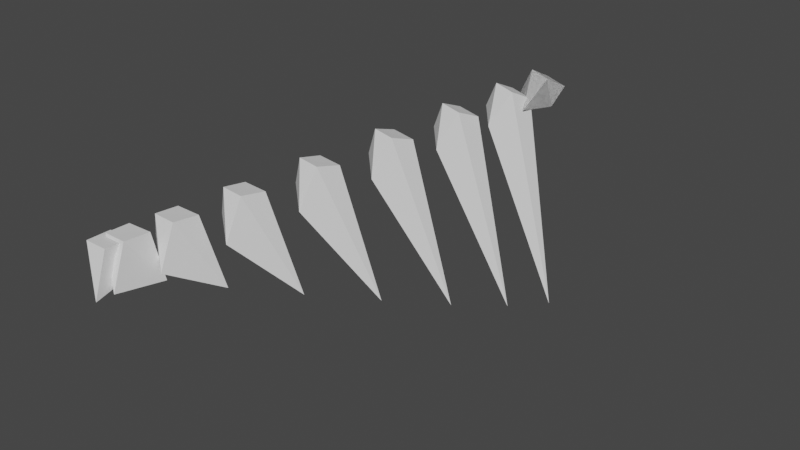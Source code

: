 # Source: dupli_frame_shape_keys.blend  (saved by Blender 3.5.10; exported with 4.5.12 LTS)
import bpy
from mathutils import Matrix  # noqa: F401  (used for matrix-valued properties, if any)

bpy.ops.wm.read_factory_settings(use_empty=True)
scene = bpy.context.scene
scene.name = 'Scene'

# ---- collections
col_collection = bpy.data.collections.new('Collection'); scene.collection.children.link(col_collection)

# ---- materials (node trees are filled in below, after node groups)
mat_material = bpy.data.materials.new('Material')
mat_material.alpha_threshold = 0.0
mat_material.use_transparent_shadow = False
mat_material.roughness = 0.5
mat_material.line_color = (0.0, 0.0, 0.0, 1.0)

# ---- material node trees
mat_material.use_nodes = True; mat_material.node_tree.nodes.clear()
_N = mat_material.node_tree.nodes; _L = mat_material.node_tree.links
n0 = _N.new('ShaderNodeOutputMaterial'); n0.name = 'Material Output'; n0.location = (300, 300)
n1 = _N.new('ShaderNodeBsdfPrincipled'); n1.name = 'Principled BSDF'; n1.location = (10, 300)
n1.distribution = 'GGX'
n1.subsurface_method = 'RANDOM_WALK_SKIN'
n1.inputs[3].default_value = 1.45
n1.inputs[27].default_value = (0.0, 0.0, 0.0, 1.0)
n1.inputs[28].default_value = 1.0
_L.new(n1.outputs[0], n0.inputs[0])
n0.is_active_output = True

# ---- world
world_world = bpy.data.worlds.new('World'); scene.world = world_world
world_world.use_nodes = True; world_world.node_tree.nodes.clear()
_N = world_world.node_tree.nodes; _L = world_world.node_tree.links
n0 = _N.new('ShaderNodeOutputWorld'); n0.name = 'World Output'; n0.location = (300, 300)
n1 = _N.new('ShaderNodeBackground'); n1.name = 'Background'; n1.location = (10, 300)
n1.inputs[0].default_value = (0.05088, 0.05088, 0.05088, 1.0)
_L.new(n1.outputs[0], n0.inputs[0])
n0.is_active_output = True
world_world.color = (0.05088, 0.05088, 0.05088)
world_world.use_sun_shadow = False
world_world.sun_shadow_jitter_overblur = 0.0

# ---- meshes
me_cube = bpy.data.meshes.new('Cube')
me_cube.from_pydata([(0.2372, 0.2362, 0.2036), (0.2078, 0.2078, -0.2078), (0.2078, -0.2078, 0.2078), (0.4011, -0.5879, -0.4092), (-0.2078, 0.2078, 0.2078), (-0.2078, 0.2078, -0.2078), (-0.2078, -0.2078, 0.2078), (-0.2078, -0.2078, -0.2078)], [], [(0, 4, 6, 2), (3, 2, 6, 7), (7, 6, 4, 5), (5, 1, 3, 7), (1, 0, 2, 3), (5, 4, 0, 1)])
_uv = me_cube.uv_layers.new(name='UVMap')
_uv.uv.foreach_set('vector', [0.625, 0.5, 0.875, 0.5, 0.875, 0.75, 0.625, 0.75, 0.375, 0.75, 0.625, 0.75, 0.625, 1.0, 0.375, 1.0, 0.375, 0.0, 0.625, 0.0, 0.625, 0.25, 0.375, 0.25, 0.125, 0.5, 0.375, 0.5, 0.375, 0.75, 0.125, 0.75, 0.375, 0.5, 0.625, 0.5, 0.625, 0.75, 0.375, 0.75, 0.375, 0.25, 0.625, 0.25, 0.625, 0.5, 0.375, 0.5])
me_cube.materials.append(mat_material)
me_cube.use_mirror_vertex_groups = False
me_cube.update()
me_cube_019 = bpy.data.meshes.new('Cube.019')
me_cube_019.from_pydata([(0.2372, 0.2362, 0.2036), (0.2078, 0.2078, -0.2078), (0.2078, -0.2078, 0.2078), (0.4011, -0.5879, -0.4092), (-0.2078, 0.2078, 0.2078), (-0.2078, 0.2078, -0.2078), (-0.2078, -0.2078, 0.2078), (-0.2078, -0.2078, -0.2078)], [], [(0, 4, 6, 2), (3, 2, 6, 7), (7, 6, 4, 5), (5, 1, 3, 7), (1, 0, 2, 3), (5, 4, 0, 1)])
_uv = me_cube_019.uv_layers.new(name='UVMap')
_uv.uv.foreach_set('vector', [0.625, 0.5, 0.875, 0.5, 0.875, 0.75, 0.625, 0.75, 0.375, 0.75, 0.625, 0.75, 0.625, 1.0, 0.375, 1.0, 0.375, 0.0, 0.625, 0.0, 0.625, 0.25, 0.375, 0.25, 0.125, 0.5, 0.375, 0.5, 0.375, 0.75, 0.125, 0.75, 0.375, 0.5, 0.625, 0.5, 0.625, 0.75, 0.375, 0.75, 0.375, 0.25, 0.625, 0.25, 0.625, 0.5, 0.375, 0.5])
me_cube_019.materials.append(mat_material)
me_cube_019.use_mirror_vertex_groups = False
me_cube_019.update()
me_cube_020 = bpy.data.meshes.new('Cube.020')
me_cube_020.from_pydata([(0.2372, 0.2362, 0.2036), (0.2708, 0.233, -0.2974), (0.2078, -0.2078, 0.2078), (0.4011, -0.5879, -0.4092), (-0.2078, 0.2078, 0.2078), (-0.2078, 0.2078, -0.2078), (-0.2078, -0.2078, 0.2078), (-0.2078, -0.2078, -0.2078)], [], [(0, 4, 6, 2), (3, 2, 6, 7), (7, 6, 4, 5), (5, 1, 3, 7), (1, 0, 2, 3), (5, 4, 0, 1)])
_uv = me_cube_020.uv_layers.new(name='UVMap')
_uv.uv.foreach_set('vector', [0.625, 0.5, 0.875, 0.5, 0.875, 0.75, 0.625, 0.75, 0.375, 0.75, 0.625, 0.75, 0.625, 1.0, 0.375, 1.0, 0.375, 0.0, 0.625, 0.0, 0.625, 0.25, 0.375, 0.25, 0.125, 0.5, 0.375, 0.5, 0.375, 0.75, 0.125, 0.75, 0.375, 0.5, 0.625, 0.5, 0.625, 0.75, 0.375, 0.75, 0.375, 0.25, 0.625, 0.25, 0.625, 0.5, 0.375, 0.5])
me_cube_020.materials.append(mat_material)
me_cube_020.use_mirror_vertex_groups = False
me_cube_020.update()
me_cube_021 = bpy.data.meshes.new('Cube.021')
me_cube_021.from_pydata([(0.2372, 0.2362, 0.2036), (0.4394, 0.3002, -0.5376), (0.2078, -0.2078, 0.2078), (0.4011, -0.5879, -0.4092), (-0.2078, 0.2078, 0.2078), (-0.2078, 0.2078, -0.2078), (-0.2078, -0.2078, 0.2078), (-0.2078, -0.2078, -0.2078)], [], [(0, 4, 6, 2), (3, 2, 6, 7), (7, 6, 4, 5), (5, 1, 3, 7), (1, 0, 2, 3), (5, 4, 0, 1)])
_uv = me_cube_021.uv_layers.new(name='UVMap')
_uv.uv.foreach_set('vector', [0.625, 0.5, 0.875, 0.5, 0.875, 0.75, 0.625, 0.75, 0.375, 0.75, 0.625, 0.75, 0.625, 1.0, 0.375, 1.0, 0.375, 0.0, 0.625, 0.0, 0.625, 0.25, 0.375, 0.25, 0.125, 0.5, 0.375, 0.5, 0.375, 0.75, 0.125, 0.75, 0.375, 0.5, 0.625, 0.5, 0.625, 0.75, 0.375, 0.75, 0.375, 0.25, 0.625, 0.25, 0.625, 0.5, 0.375, 0.5])
me_cube_021.materials.append(mat_material)
me_cube_021.use_mirror_vertex_groups = False
me_cube_021.update()
me_cube_022 = bpy.data.meshes.new('Cube.022')
me_cube_022.from_pydata([(0.2372, 0.2362, 0.2036), (0.6836, 0.3977, -0.8852), (0.2078, -0.2078, 0.2078), (0.4011, -0.5879, -0.4092), (-0.2078, 0.2078, 0.2078), (-0.2078, 0.2078, -0.2078), (-0.2078, -0.2078, 0.2078), (-0.2078, -0.2078, -0.2078)], [], [(0, 4, 6, 2), (3, 2, 6, 7), (7, 6, 4, 5), (5, 1, 3, 7), (1, 0, 2, 3), (5, 4, 0, 1)])
_uv = me_cube_022.uv_layers.new(name='UVMap')
_uv.uv.foreach_set('vector', [0.625, 0.5, 0.875, 0.5, 0.875, 0.75, 0.625, 0.75, 0.375, 0.75, 0.625, 0.75, 0.625, 1.0, 0.375, 1.0, 0.375, 0.0, 0.625, 0.0, 0.625, 0.25, 0.375, 0.25, 0.125, 0.5, 0.375, 0.5, 0.375, 0.75, 0.125, 0.75, 0.375, 0.5, 0.625, 0.5, 0.625, 0.75, 0.375, 0.75, 0.375, 0.25, 0.625, 0.25, 0.625, 0.5, 0.375, 0.5])
me_cube_022.materials.append(mat_material)
me_cube_022.use_mirror_vertex_groups = False
me_cube_022.update()
me_cube_023 = bpy.data.meshes.new('Cube.023')
me_cube_023.from_pydata([(0.2372, 0.2362, 0.2036), (0.9731, 0.5132, -1.297), (0.2078, -0.2078, 0.2078), (0.4011, -0.5879, -0.4092), (-0.2078, 0.2078, 0.2078), (-0.2078, 0.2078, -0.2078), (-0.2078, -0.2078, 0.2078), (-0.2078, -0.2078, -0.2078)], [], [(0, 4, 6, 2), (3, 2, 6, 7), (7, 6, 4, 5), (5, 1, 3, 7), (1, 0, 2, 3), (5, 4, 0, 1)])
_uv = me_cube_023.uv_layers.new(name='UVMap')
_uv.uv.foreach_set('vector', [0.625, 0.5, 0.875, 0.5, 0.875, 0.75, 0.625, 0.75, 0.375, 0.75, 0.625, 0.75, 0.625, 1.0, 0.375, 1.0, 0.375, 0.0, 0.625, 0.0, 0.625, 0.25, 0.375, 0.25, 0.125, 0.5, 0.375, 0.5, 0.375, 0.75, 0.125, 0.75, 0.375, 0.5, 0.625, 0.5, 0.625, 0.75, 0.375, 0.75, 0.375, 0.25, 0.625, 0.25, 0.625, 0.5, 0.375, 0.5])
me_cube_023.materials.append(mat_material)
me_cube_023.use_mirror_vertex_groups = False
me_cube_023.update()
me_cube_024 = bpy.data.meshes.new('Cube.024')
me_cube_024.from_pydata([(0.2372, 0.2362, 0.2036), (1.278, 0.6347, -1.731), (0.2078, -0.2078, 0.2078), (0.4011, -0.5879, -0.4092), (-0.2078, 0.2078, 0.2078), (-0.2078, 0.2078, -0.2078), (-0.2078, -0.2078, 0.2078), (-0.2078, -0.2078, -0.2078)], [], [(0, 4, 6, 2), (3, 2, 6, 7), (7, 6, 4, 5), (5, 1, 3, 7), (1, 0, 2, 3), (5, 4, 0, 1)])
_uv = me_cube_024.uv_layers.new(name='UVMap')
_uv.uv.foreach_set('vector', [0.625, 0.5, 0.875, 0.5, 0.875, 0.75, 0.625, 0.75, 0.375, 0.75, 0.625, 0.75, 0.625, 1.0, 0.375, 1.0, 0.375, 0.0, 0.625, 0.0, 0.625, 0.25, 0.375, 0.25, 0.125, 0.5, 0.375, 0.5, 0.375, 0.75, 0.125, 0.75, 0.375, 0.5, 0.625, 0.5, 0.625, 0.75, 0.375, 0.75, 0.375, 0.25, 0.625, 0.25, 0.625, 0.5, 0.375, 0.5])
me_cube_024.materials.append(mat_material)
me_cube_024.use_mirror_vertex_groups = False
me_cube_024.update()
me_cube_025 = bpy.data.meshes.new('Cube.025')
me_cube_025.from_pydata([(0.2372, 0.2362, 0.2036), (1.567, 0.7502, -2.143), (0.2078, -0.2078, 0.2078), (0.4011, -0.5879, -0.4092), (-0.2078, 0.2078, 0.2078), (-0.2078, 0.2078, -0.2078), (-0.2078, -0.2078, 0.2078), (-0.2078, -0.2078, -0.2078)], [], [(0, 4, 6, 2), (3, 2, 6, 7), (7, 6, 4, 5), (5, 1, 3, 7), (1, 0, 2, 3), (5, 4, 0, 1)])
_uv = me_cube_025.uv_layers.new(name='UVMap')
_uv.uv.foreach_set('vector', [0.625, 0.5, 0.875, 0.5, 0.875, 0.75, 0.625, 0.75, 0.375, 0.75, 0.625, 0.75, 0.625, 1.0, 0.375, 1.0, 0.375, 0.0, 0.625, 0.0, 0.625, 0.25, 0.375, 0.25, 0.125, 0.5, 0.375, 0.5, 0.375, 0.75, 0.125, 0.75, 0.375, 0.5, 0.625, 0.5, 0.625, 0.75, 0.375, 0.75, 0.375, 0.25, 0.625, 0.25, 0.625, 0.5, 0.375, 0.5])
me_cube_025.materials.append(mat_material)
me_cube_025.use_mirror_vertex_groups = False
me_cube_025.update()
me_cube_026 = bpy.data.meshes.new('Cube.026')
me_cube_026.from_pydata([(0.2372, 0.2362, 0.2036), (1.811, 0.8476, -2.491), (0.2078, -0.2078, 0.2078), (0.4011, -0.5879, -0.4092), (-0.2078, 0.2078, 0.2078), (-0.2078, 0.2078, -0.2078), (-0.2078, -0.2078, 0.2078), (-0.2078, -0.2078, -0.2078)], [], [(0, 4, 6, 2), (3, 2, 6, 7), (7, 6, 4, 5), (5, 1, 3, 7), (1, 0, 2, 3), (5, 4, 0, 1)])
_uv = me_cube_026.uv_layers.new(name='UVMap')
_uv.uv.foreach_set('vector', [0.625, 0.5, 0.875, 0.5, 0.875, 0.75, 0.625, 0.75, 0.375, 0.75, 0.625, 0.75, 0.625, 1.0, 0.375, 1.0, 0.375, 0.0, 0.625, 0.0, 0.625, 0.25, 0.375, 0.25, 0.125, 0.5, 0.375, 0.5, 0.375, 0.75, 0.125, 0.75, 0.375, 0.5, 0.625, 0.5, 0.625, 0.75, 0.375, 0.75, 0.375, 0.25, 0.625, 0.25, 0.625, 0.5, 0.375, 0.5])
me_cube_026.materials.append(mat_material)
me_cube_026.use_mirror_vertex_groups = False
me_cube_026.update()
me_cube_027 = bpy.data.meshes.new('Cube.027')
me_cube_027.from_pydata([(0.2372, 0.2362, 0.2036), (1.98, 0.9149, -2.731), (0.2078, -0.2078, 0.2078), (0.4011, -0.5879, -0.4092), (-0.2078, 0.2078, 0.2078), (-0.2078, 0.2078, -0.2078), (-0.2078, -0.2078, 0.2078), (-0.2078, -0.2078, -0.2078)], [], [(0, 4, 6, 2), (3, 2, 6, 7), (7, 6, 4, 5), (5, 1, 3, 7), (1, 0, 2, 3), (5, 4, 0, 1)])
_uv = me_cube_027.uv_layers.new(name='UVMap')
_uv.uv.foreach_set('vector', [0.625, 0.5, 0.875, 0.5, 0.875, 0.75, 0.625, 0.75, 0.375, 0.75, 0.625, 0.75, 0.625, 1.0, 0.375, 1.0, 0.375, 0.0, 0.625, 0.0, 0.625, 0.25, 0.375, 0.25, 0.125, 0.5, 0.375, 0.5, 0.375, 0.75, 0.125, 0.75, 0.375, 0.5, 0.625, 0.5, 0.625, 0.75, 0.375, 0.75, 0.375, 0.25, 0.625, 0.25, 0.625, 0.5, 0.375, 0.5])
me_cube_027.materials.append(mat_material)
me_cube_027.use_mirror_vertex_groups = False
me_cube_027.update()

# ---- objects
ob_cube = bpy.data.objects.new('Cube', me_cube)
ob_cube_001 = bpy.data.objects.new('Cube.001', me_cube_019)
ob_cube_002 = bpy.data.objects.new('Cube.002', me_cube_020)
ob_cube_003 = bpy.data.objects.new('Cube.003', me_cube_021)
ob_cube_004 = bpy.data.objects.new('Cube.004', me_cube_022)
ob_cube_005 = bpy.data.objects.new('Cube.005', me_cube_023)
ob_cube_006 = bpy.data.objects.new('Cube.006', me_cube_024)
ob_cube_007 = bpy.data.objects.new('Cube.007', me_cube_025)
ob_cube_008 = bpy.data.objects.new('Cube.008', me_cube_026)
ob_cube_009 = bpy.data.objects.new('Cube.009', me_cube_027)

# ---- transforms, parenting, visibility, modifiers, constraints
ob_cube.location = (2.365, 7.433, 0.934)
ob_cube.rotation_euler = (-0.4754, 0.1073, -0.3019)
ob_cube.lock_rotations_4d = False
ob_cube.empty_display_type = 'ARROWS'
ob_cube.lineart.crease_threshold = 0.0
ob_cube_001.location = (2.365, 7.433, 0.934)
ob_cube_001.rotation_euler = (-0.4754, 0.1073, -0.3019)
ob_cube_001.lock_rotations_4d = False
ob_cube_001.empty_display_type = 'ARROWS'
ob_cube_001.lineart.crease_threshold = 0.0
ob_cube_002.location = (0.0, 0.0, 0.0)
ob_cube_002.lock_rotations_4d = False
ob_cube_002.empty_display_type = 'ARROWS'
ob_cube_002.lineart.crease_threshold = 0.0
ob_cube_003.location = (0.084, 0.2639, 0.03317)
ob_cube_003.rotation_euler = (-0.01688, 0.003811, -0.01072)
ob_cube_003.lock_rotations_4d = False
ob_cube_003.empty_display_type = 'ARROWS'
ob_cube_003.lineart.crease_threshold = 0.0
ob_cube_004.location = (0.3091, 0.9713, 0.1221)
ob_cube_004.rotation_euler = (-0.06213, 0.01403, -0.03946)
ob_cube_004.lock_rotations_4d = False
ob_cube_004.empty_display_type = 'ARROWS'
ob_cube_004.lineart.crease_threshold = 0.0
ob_cube_005.location = (0.6351, 1.995, 0.2507)
ob_cube_005.rotation_euler = (-0.1276, 0.02881, -0.08106)
ob_cube_005.lock_rotations_4d = False
ob_cube_005.empty_display_type = 'ARROWS'
ob_cube_005.lineart.crease_threshold = 0.0
ob_cube_006.location = (1.021, 3.209, 0.4033)
ob_cube_006.rotation_euler = (-0.2053, 0.04635, -0.1304)
ob_cube_006.lock_rotations_4d = False
ob_cube_006.empty_display_type = 'ARROWS'
ob_cube_006.lineart.crease_threshold = 0.0
ob_cube_007.location = (1.428, 4.487, 0.5638)
ob_cube_007.rotation_euler = (-0.287, 0.06479, -0.1823)
ob_cube_007.lock_rotations_4d = False
ob_cube_007.empty_display_type = 'ARROWS'
ob_cube_007.lineart.crease_threshold = 0.0
ob_cube_008.location = (1.814, 5.701, 0.7164)
ob_cube_008.rotation_euler = (-0.3646, 0.08233, -0.2316)
ob_cube_008.lock_rotations_4d = False
ob_cube_008.empty_display_type = 'ARROWS'
ob_cube_008.lineart.crease_threshold = 0.0
ob_cube_009.location = (2.14, 6.725, 0.8451)
ob_cube_009.rotation_euler = (-0.4301, 0.09711, -0.2732)
ob_cube_009.lock_rotations_4d = False
ob_cube_009.empty_display_type = 'ARROWS'
ob_cube_009.lineart.crease_threshold = 0.0

# ---- collection membership
col_collection.objects.link(ob_cube)
col_collection.objects.link(ob_cube_001)
col_collection.objects.link(ob_cube_002)
col_collection.objects.link(ob_cube_003)
col_collection.objects.link(ob_cube_004)
col_collection.objects.link(ob_cube_005)
col_collection.objects.link(ob_cube_006)
col_collection.objects.link(ob_cube_007)
col_collection.objects.link(ob_cube_008)
col_collection.objects.link(ob_cube_009)

# ---- scene / render settings (as saved in the file)
scene.frame_start = 1; scene.frame_end = 10; scene.frame_set(9)
scene.render.engine = 'BLENDER_EEVEE_NEXT'
scene.cycles.sampling_pattern = 'TABULATED_SOBOL'
scene.view_settings.view_transform = 'Filmic'
bpy.context.view_layer.update()

# ---- added for rendering (the .blend has no active camera and no usable light): camera, sun
cam_auto = bpy.data.cameras.new('AutoCamera')
cam_auto.lens = 50.0
cam_auto.sensor_width = 36.0
cam_auto.clip_end = 1000.0
ob_auto_camera = bpy.data.objects.new('AutoCamera', cam_auto)
scene.collection.objects.link(ob_auto_camera)
ob_auto_camera.location = (12.0765, -8.03124, 7.55304)
ob_auto_camera.rotation_euler = (1.09748, -7.21219e-08, 0.694738)
scene.camera = ob_auto_camera
light_auto_sun = bpy.data.lights.new('AutoSun', 'SUN')
light_auto_sun.energy = 3.0
light_auto_sun.angle = 0.0523599
ob_auto_sun = bpy.data.objects.new('AutoSun', light_auto_sun)
scene.collection.objects.link(ob_auto_sun)
ob_auto_sun.rotation_euler = (0.872665, 0.174533, 0.523599)
bpy.context.view_layer.update()

